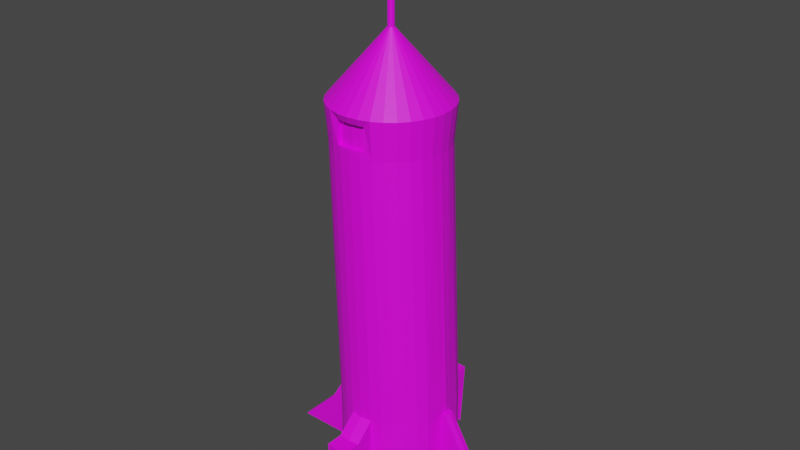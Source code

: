 # Source: ENEASRocket4.blend  (saved by Blender 2.81.16; exported with 4.5.12 LTS)
import bpy
from mathutils import Matrix  # noqa: F401  (used for matrix-valued properties, if any)

bpy.ops.wm.read_factory_settings(use_empty=True)
scene = bpy.context.scene
scene.name = 'Scene'

# ---- collections
col_collection = bpy.data.collections.new('Collection'); scene.collection.children.link(col_collection)

# ---- images (referenced by path relative to the original .blend; pixels are not part of the script)
import os
ASSET_DIR = os.environ.get("B2B_ASSET_DIR", "")  # directory of the original .blend (textures are referenced by path, not embedded)
HERE = os.path.dirname(os.path.abspath(__file__))  # packed textures are extracted next to this script under _unpacked/

def load_image(name, relpath, width, height, colorspace="sRGB"):
    """Load a texture the original file referenced (path relative to the .blend, or extracted next to this script)."""
    p = next((c for c in (os.path.join(HERE, relpath), os.path.join(ASSET_DIR, relpath)) if relpath and os.path.exists(c)), "")
    if p:
        img = bpy.data.images.load(p, check_existing=True)
        img.name = name
    else:  # same state as the original file: an image datablock whose file is absent (Cycles renders it pink)
        img = bpy.data.images.new(name, width, height)
        img.source = "FILE"
        img.filepath = "//" + (relpath or name)
    img.colorspace_settings.name = colorspace
    return img
img_lospec500_32x_png = load_image('lospec500-32x.png', 'lospec500-32x.png', 1024, 1024, 'sRGB')

# ---- materials (node trees are filled in below, after node groups)
mat_texturematerial = bpy.data.materials.new('TextureMaterial')
mat_texturematerial.use_transparent_shadow = False

# ---- material node trees
mat_texturematerial.use_nodes = True; mat_texturematerial.node_tree.nodes.clear()
_N = mat_texturematerial.node_tree.nodes; _L = mat_texturematerial.node_tree.links
n0 = _N.new('ShaderNodeBsdfPrincipled'); n0.name = 'Principled BSDF'; n0.location = (10, 300)
n0.distribution = 'GGX'
n0.subsurface_method = 'BURLEY'
n0.inputs[3].default_value = 1.45
n0.inputs[27].default_value = (0.0, 0.0, 0.0, 1.0)
n0.inputs[28].default_value = 1.0
n1 = _N.new('ShaderNodeTexImage'); n1.name = 'Image Texture'; n1.location = (-479, 153)
n1.image = img_lospec500_32x_png
n2 = _N.new('ShaderNodeOutputMaterial'); n2.name = 'Material Output'; n2.location = (572, 201)
_L.new(n0.outputs[0], n2.inputs[0])
_L.new(n1.outputs[0], n0.inputs[0])
n2.is_active_output = True

# ---- world
world_world = bpy.data.worlds.new('World'); scene.world = world_world
world_world.use_nodes = True; world_world.node_tree.nodes.clear()
_N = world_world.node_tree.nodes; _L = world_world.node_tree.links
n0 = _N.new('ShaderNodeOutputWorld'); n0.name = 'World Output'; n0.location = (300, 300)
n1 = _N.new('ShaderNodeBackground'); n1.name = 'Background'; n1.location = (10, 300)
n1.inputs[0].default_value = (0.05088, 0.05088, 0.05088, 1.0)
_L.new(n1.outputs[0], n0.inputs[0])
n0.is_active_output = True
world_world.color = (0.05088, 0.05088, 0.05088)
world_world.use_sun_shadow = False
world_world.sun_shadow_jitter_overblur = 0.0

# ---- meshes
me_cylinder_001 = bpy.data.meshes.new('Cylinder.001')
me_cylinder_001.from_pydata([(2.125e-07, 0.222, -1.953), (3.971e-07, -0.0581, 1.224), (0.04331, 0.2177, -1.953), (0.004231, -0.05852, 1.224), (0.08496, 0.2051, -1.953), (0.008299, -0.05975, 1.224), (0.1233, 0.1846, -1.953), (0.01205, -0.06176, 1.224), (0.157, 0.157, -1.953), (0.01534, -0.06445, 1.224), (0.1846, 0.1233, -1.953), (0.01803, -0.06774, 1.224), (0.2027, 0.08943, -1.953), (0.02004, -0.07149, 1.224), (0.2182, 0.01099, -1.953), (0.02127, -0.07556, 1.224), (-0.2182, 0.01099, -1.953), (-0.02127, -0.07556, 1.224), (-0.2027, 0.08943, -1.953), (-0.02004, -0.07149, 1.224), (-0.1846, 0.1233, -1.953), (-0.01803, -0.06774, 1.224), (-0.157, 0.157, -1.953), (-0.01533, -0.06445, 1.224), (-0.1233, 0.1846, -1.953), (-0.01205, -0.06176, 1.224), (-0.08496, 0.2051, -1.953), (-0.008299, -0.05975, 1.224), (-0.04331, 0.2177, -1.953), (-0.00423, -0.05852, 1.224), (2.505e-07, 0.3215, 0.7881), (0.07829, 0.3138, 0.7881), (0.1536, 0.291, 0.7881), (0.2229, 0.2539, 0.7881), (0.2838, 0.204, 0.7881), (0.3337, 0.1432, 0.7881), (0.3707, 0.07378, 0.7881), (0.3936, -0.001501, 0.7881), (-0.3936, -0.001501, 0.7881), (-0.3707, 0.07378, 0.7881), (-0.3337, 0.1432, 0.7881), (-0.2838, 0.204, 0.7881), (-0.2229, 0.2539, 0.7881), (-0.1536, 0.291, 0.7881), (-0.07829, 0.3138, 0.7881), (0.07417, 0.2931, 0.533), (0.07797, 0.392, -1.354), (0.07797, 0.392, -1.654), (0.1455, 0.2714, 0.533), (0.1529, 0.3692, -1.354), (0.1529, 0.3692, -1.654), (0.2112, 0.2363, 0.533), (0.222, 0.3323, -1.354), (0.222, 0.3323, -1.654), (0.2688, 0.189, 0.533), (0.2826, 0.2826, -1.354), (0.2826, 0.2826, -1.654), (0.3161, 0.1314, 0.533), (0.3323, 0.222, -1.354), (0.3323, 0.222, -1.654), (0.3512, 0.06569, 0.533), (0.3692, 0.1529, -1.354), (0.3692, 0.1529, -1.654), (0.3729, -0.005622, 0.533), (0.392, 0.038, -1.354), (0.392, 0.038, -1.654), (-0.3729, -0.005622, 0.533), (-0.392, 0.03801, -1.354), (-0.392, 0.03801, -1.654), (-0.3512, 0.06569, 0.533), (-0.3692, 0.1529, -1.354), (-0.3692, 0.1529, -1.654), (-0.3161, 0.1314, 0.533), (-0.3323, 0.222, -1.354), (-0.3323, 0.222, -1.654), (-0.2688, 0.189, 0.533), (-0.2826, 0.2826, -1.354), (-0.2826, 0.2826, -1.654), (-0.2112, 0.2363, 0.533), (-0.222, 0.3323, -1.354), (-0.222, 0.3323, -1.654), (-0.1455, 0.2714, 0.533), (-0.1529, 0.3692, -1.354), (-0.1529, 0.3692, -1.654), (-0.07417, 0.2931, 0.533), (-0.07797, 0.392, -1.354), (-0.07797, 0.392, -1.654), (2.189e-07, 0.3997, -1.654), (2.189e-07, 0.3997, -1.354), (2.59e-07, 0.3004, 0.533), (2.189e-07, -0.6487, -1.471), (2.458e-07, -0.6298, -1.946), (-0.06305, -0.6236, -1.946), (-0.07797, -0.6411, -1.471), (0.06305, -0.6236, -1.946), (0.07797, -0.6411, -1.471), (0.07797, 0.5195, -1.621), (0.07797, 0.5195, -1.471), (2.189e-07, 0.5272, -1.471), (-0.07797, 0.5195, -1.471), (2.189e-07, 0.5272, -1.621), (-0.07797, 0.5195, -1.621), (0.5918, 0.038, -1.654), (0.8804, 0.03073, -1.953), (0.4217, 0.038, -1.354), (-0.8804, 0.03073, -1.953), (-0.5918, 0.03801, -1.654), (-0.4217, 0.03801, -1.354), (2.125e-07, -0.222, -1.953), (3.971e-07, -0.1015, 1.224), (0.04331, -0.2177, -1.953), (0.004231, -0.1011, 1.224), (0.08496, -0.2051, -1.953), (0.008299, -0.09982, 1.224), (0.1233, -0.1846, -1.953), (0.01205, -0.09782, 1.224), (0.157, -0.157, -1.953), (0.01534, -0.09512, 1.224), (0.1846, -0.1233, -1.953), (0.01803, -0.09184, 1.224), (0.2027, -0.08943, -1.953), (0.02004, -0.08809, 1.224), (0.2182, -0.01099, -1.953), (0.02127, -0.08402, 1.224), (0.2205, 2.761e-08, -1.953), (0.02169, -0.07979, 1.224), (-0.2205, 2.761e-08, -1.953), (-0.02169, -0.07979, 1.224), (-0.2182, -0.01099, -1.953), (-0.02127, -0.08402, 1.224), (-0.2027, -0.08943, -1.953), (-0.02004, -0.08809, 1.224), (-0.1846, -0.1233, -1.953), (-0.01803, -0.09184, 1.224), (-0.157, -0.157, -1.953), (-0.01533, -0.09512, 1.224), (-0.1233, -0.1846, -1.953), (-0.01205, -0.09782, 1.224), (-0.08496, -0.2051, -1.953), (-0.008299, -0.09982, 1.224), (-0.04331, -0.2177, -1.953), (-0.00423, -0.1011, 1.224), (2.59e-07, -0.46, 0.7418), (0.07417, -0.4526, 0.7418), (0.1012, -0.4445, 0.7418), (0.2229, -0.4134, 0.7881), (0.2838, -0.3635, 0.7881), (0.3337, -0.3027, 0.7881), (0.3707, -0.2334, 0.7881), (0.3936, -0.1581, 0.7881), (0.4013, -0.07979, 0.7881), (-0.4013, -0.07979, 0.7881), (-0.3936, -0.1581, 0.7881), (-0.3707, -0.2334, 0.7881), (-0.3337, -0.3027, 0.7881), (-0.2838, -0.3635, 0.7881), (-0.2229, -0.4134, 0.7881), (-0.1012, -0.4445, 0.7418), (-0.07417, -0.4526, 0.7418), (0.07417, -0.4526, 0.533), (0.07797, -0.392, -1.354), (0.07797, -0.392, -1.654), (0.1012, -0.4445, 0.5793), (0.1529, -0.3692, -1.354), (0.1529, -0.3692, -1.654), (0.2112, -0.3959, 0.533), (0.222, -0.3323, -1.354), (0.222, -0.3323, -1.654), (0.2688, -0.3486, 0.533), (0.2826, -0.2826, -1.354), (0.2826, -0.2826, -1.654), (0.3161, -0.291, 0.533), (0.3323, -0.222, -1.354), (0.3323, -0.222, -1.654), (0.3512, -0.2253, 0.533), (0.3692, -0.1529, -1.354), (0.3692, -0.1529, -1.654), (0.3729, -0.154, 0.533), (0.392, -0.038, -1.354), (0.392, -0.038, -1.654), (0.3802, -0.07979, 0.533), (0.3997, 2.838e-08, -1.354), (-0.3802, -0.07979, 0.533), (-0.3997, 2.838e-08, -1.354), (-0.3729, -0.154, 0.533), (-0.392, -0.03801, -1.354), (-0.392, -0.03801, -1.654), (-0.3512, -0.2253, 0.533), (-0.3692, -0.1529, -1.354), (-0.3692, -0.1529, -1.654), (-0.3161, -0.291, 0.533), (-0.3323, -0.222, -1.354), (-0.3323, -0.222, -1.654), (-0.2688, -0.3486, 0.533), (-0.2826, -0.2826, -1.354), (-0.2826, -0.2826, -1.654), (-0.2112, -0.3959, 0.533), (-0.222, -0.3323, -1.354), (-0.222, -0.3323, -1.654), (-0.1012, -0.4445, 0.5793), (-0.1529, -0.3692, -1.354), (-0.1529, -0.3692, -1.654), (-0.07417, -0.4526, 0.533), (-0.07797, -0.392, -1.354), (-0.07797, -0.392, -1.654), (2.189e-07, -0.3997, -1.654), (2.189e-07, -0.3997, -1.354), (2.59e-07, -0.46, 0.533), (0.01803, -0.06774, 1.774), (0.01534, -0.06445, 1.774), (0.01205, -0.06176, 1.774), (0.008299, -0.05975, 1.774), (3.971e-07, -0.0581, 1.774), (0.004231, -0.05852, 1.774), (0.07797, -0.5195, -1.621), (0.07797, -0.5195, -1.471), (2.189e-07, -0.5272, -1.471), (-0.07797, -0.5195, -1.471), (2.189e-07, -0.5272, -1.621), (-0.07797, -0.5195, -1.621), (0.5918, -0.038, -1.654), (0.8804, -0.03073, -1.953), (0.8866, 2.761e-08, -1.953), (0.5995, 2.838e-08, -1.654), (0.4217, -0.038, -1.354), (0.4294, 2.838e-08, -1.354), (-0.5995, 2.838e-08, -1.654), (-0.8866, 2.761e-08, -1.953), (-0.8804, -0.03073, -1.953), (-0.5918, -0.03801, -1.654), (-0.4294, 2.838e-08, -1.354), (-0.4217, -0.03801, -1.354), (-0.07829, -0.4734, 0.7881), (2.505e-07, -0.4811, 0.7881), (-0.1536, -0.4505, 0.7881), (0.07829, -0.4734, 0.7881), (0.1536, -0.4505, 0.7881), (0.1455, -0.431, 0.533), (-0.1455, -0.431, 0.533), (2.59e-07, -0.46, 0.5793), (0.07417, -0.4526, 0.5793), (-0.07417, -0.4526, 0.5793), (2.347e-07, -0.4268, 0.5793), (2.347e-07, -0.4268, 0.7418), (0.07417, -0.4195, 0.7418), (0.07417, -0.4195, 0.5793), (-0.07417, -0.4195, 0.7418), (-0.07417, -0.4195, 0.5793), (-0.1012, -0.4113, 0.7418), (0.1012, -0.4113, 0.7418), (0.1012, -0.4113, 0.5793), (-0.1012, -0.4113, 0.5793), (2.458e-07, 0.3232, -1.953), (0.06305, 0.317, -1.953), (0.1237, 0.2986, -1.953), (0.1796, 0.2687, -1.953), (0.2285, 0.2285, -1.953), (0.2687, 0.1796, -1.953), (0.2986, 0.1237, -1.953), (0.317, 0.03073, -1.953), (0.3232, 2.761e-08, -1.953), (-0.3232, 2.761e-08, -1.953), (-0.317, 0.03073, -1.953), (-0.2986, 0.1237, -1.953), (-0.2687, 0.1796, -1.953), (-0.2285, 0.2285, -1.953), (-0.1796, 0.2687, -1.953), (-0.1237, 0.2986, -1.953), (-0.06305, 0.317, -1.953), (2.458e-07, -0.3232, -1.953), (0.06305, -0.317, -1.953), (0.1237, -0.2986, -1.953), (0.1796, -0.2687, -1.953), (0.2285, -0.2285, -1.953), (0.2687, -0.1796, -1.953), (0.2986, -0.1237, -1.953), (0.317, -0.03073, -1.953), (-0.317, -0.03073, -1.953), (-0.2986, -0.1237, -1.953), (-0.2687, -0.1796, -1.953), (-0.2285, -0.2285, -1.953), (-0.1796, -0.2687, -1.953), (-0.1237, -0.2986, -1.953), (-0.06305, -0.317, -1.953), (2.125e-07, 0.222, -1.659), (0.04331, 0.2177, -1.659), (0.08496, 0.2051, -1.659), (0.1233, 0.1846, -1.659), (0.157, 0.157, -1.659), (0.1846, 0.1233, -1.659), (0.2027, 0.08943, -1.659), (0.2182, 0.01099, -1.659), (0.2205, 2.761e-08, -1.659), (-0.2205, 2.761e-08, -1.659), (-0.2182, 0.01099, -1.659), (-0.2027, 0.08943, -1.659), (-0.1846, 0.1233, -1.659), (-0.157, 0.157, -1.659), (-0.1233, 0.1846, -1.659), (-0.08496, 0.2051, -1.659), (-0.04331, 0.2177, -1.659), (2.125e-07, -0.222, -1.659), (0.04331, -0.2177, -1.659), (0.08496, -0.2051, -1.659), (0.1233, -0.1846, -1.659), (0.157, -0.157, -1.659), (0.1846, -0.1233, -1.659), (0.2027, -0.08943, -1.659), (0.2182, -0.01099, -1.659), (-0.2182, -0.01099, -1.659), (-0.2027, -0.08943, -1.659), (-0.1846, -0.1233, -1.659), (-0.157, -0.157, -1.659), (-0.1233, -0.1846, -1.659), (-0.08496, -0.2051, -1.659), (-0.04331, -0.2177, -1.659), (0.07797, 0.6411, -1.471), (0.06305, 0.6236, -1.946), (-0.07797, 0.6411, -1.471), (-0.06305, 0.6236, -1.946), (2.458e-07, 0.6298, -1.946), (2.189e-07, 0.6487, -1.471), (0.07797, 0.6199, -1.621), (0.07797, 0.6199, -1.471), (2.189e-07, 0.6276, -1.471), (-0.07797, 0.6199, -1.471), (2.189e-07, 0.6276, -1.621), (-0.07797, 0.6199, -1.621), (0.07797, -0.6199, -1.621), (0.07797, -0.6199, -1.471), (2.189e-07, -0.6276, -1.471), (-0.07797, -0.6199, -1.471), (2.189e-07, -0.6276, -1.621), (-0.07797, -0.6199, -1.621), (0.02004, -0.07149, 1.774), (0.02127, -0.07556, 1.774), (0.02169, -0.07979, 1.774), (-0.02127, -0.07556, 1.774), (-0.02169, -0.07979, 1.774), (-0.02004, -0.07149, 1.774), (-0.01803, -0.06774, 1.774), (-0.01533, -0.06445, 1.774), (-0.01205, -0.06176, 1.774), (-0.008299, -0.05975, 1.774), (-0.00423, -0.05852, 1.774), (0.004231, -0.1011, 1.774), (3.971e-07, -0.1015, 1.774), (0.008299, -0.09982, 1.774), (0.01205, -0.09782, 1.774), (0.01534, -0.09512, 1.774), (0.01803, -0.09184, 1.774), (0.02004, -0.08809, 1.774), (0.02127, -0.08402, 1.774), (-0.02127, -0.08402, 1.774), (-0.02004, -0.08809, 1.774), (-0.01803, -0.09184, 1.774), (-0.01533, -0.09512, 1.774), (-0.01205, -0.09782, 1.774), (-0.008299, -0.09982, 1.774), (-0.00423, -0.1011, 1.774)], [], [(30, 1, 3, 31), (31, 3, 5, 32), (32, 5, 7, 33), (33, 7, 9, 34), (34, 9, 11, 35), (35, 11, 13, 36), (36, 13, 15, 37), (37, 15, 125, 150), (151, 127, 17, 38), (38, 17, 19, 39), (39, 19, 21, 40), (40, 21, 23, 41), (41, 23, 25, 42), (42, 25, 27, 43), (43, 27, 29, 44), (44, 29, 1, 30), (84, 44, 30, 89), (81, 43, 44, 84), (78, 42, 43, 81), (75, 41, 42, 78), (72, 40, 41, 75), (69, 39, 40, 72), (66, 38, 39, 69), (182, 151, 38, 66), (63, 37, 150, 180), (60, 36, 37, 63), (57, 35, 36, 60), (54, 34, 35, 57), (51, 33, 34, 54), (48, 32, 33, 51), (45, 31, 32, 48), (89, 30, 31, 45), (252, 87, 47, 253), (329, 95, 94, 328), (88, 89, 45, 46), (253, 47, 50, 254), (47, 46, 49, 50), (46, 45, 48, 49), (254, 50, 53, 255), (50, 49, 52, 53), (49, 48, 51, 52), (255, 53, 56, 256), (53, 52, 55, 56), (52, 51, 54, 55), (256, 56, 59, 257), (56, 55, 58, 59), (55, 54, 57, 58), (257, 59, 62, 258), (59, 58, 61, 62), (58, 57, 60, 61), (258, 62, 65, 259), (62, 61, 64, 65), (61, 60, 63, 64), (64, 181, 225, 104), (65, 64, 104, 102), (64, 63, 180, 181), (68, 262, 105, 106), (183, 67, 107, 230), (183, 182, 66, 67), (262, 68, 71, 263), (68, 67, 70, 71), (67, 66, 69, 70), (263, 71, 74, 264), (71, 70, 73, 74), (70, 69, 72, 73), (264, 74, 77, 265), (74, 73, 76, 77), (73, 72, 75, 76), (265, 77, 80, 266), (77, 76, 79, 80), (76, 75, 78, 79), (266, 80, 83, 267), (80, 79, 82, 83), (79, 78, 81, 82), (267, 83, 86, 268), (83, 82, 85, 86), (82, 81, 84, 85), (268, 86, 87, 252), (331, 93, 90, 330), (85, 84, 89, 88), (100, 101, 327, 326), (96, 100, 326, 322), (99, 98, 324, 325), (98, 97, 323, 324), (101, 99, 325, 327), (97, 96, 322, 323), (88, 46, 97, 98), (87, 86, 101, 100), (86, 85, 99, 101), (47, 87, 100, 96), (46, 47, 96, 97), (85, 88, 98, 99), (103, 102, 223, 222), (102, 104, 225, 223), (259, 65, 102, 103), (260, 259, 103, 222), (227, 226, 106, 105), (226, 230, 107, 106), (262, 261, 227, 105), (67, 68, 106, 107), (233, 235, 111, 109), (235, 236, 113, 111), (236, 145, 115, 113), (145, 146, 117, 115), (146, 147, 119, 117), (147, 148, 121, 119), (148, 149, 123, 121), (149, 150, 125, 123), (151, 152, 129, 127), (152, 153, 131, 129), (153, 154, 133, 131), (154, 155, 135, 133), (155, 156, 137, 135), (156, 234, 139, 137), (234, 232, 141, 139), (232, 233, 109, 141), (143, 142, 243, 244), (239, 240, 245, 242), (196, 238, 234, 156), (193, 196, 156, 155), (190, 193, 155, 154), (187, 190, 154, 153), (184, 187, 153, 152), (182, 184, 152, 151), (177, 180, 150, 149), (174, 177, 149, 148), (171, 174, 148, 147), (168, 171, 147, 146), (165, 168, 146, 145), (237, 165, 145, 236), (241, 239, 242, 247), (144, 143, 244, 249), (269, 270, 161, 205), (29, 27, 343, 344), (206, 160, 159, 207), (270, 271, 164, 161), (161, 164, 163, 160), (160, 163, 237, 159), (271, 272, 167, 164), (164, 167, 166, 163), (163, 166, 165, 237), (272, 273, 170, 167), (167, 170, 169, 166), (166, 169, 168, 165), (273, 274, 173, 170), (170, 173, 172, 169), (169, 172, 171, 168), (274, 275, 176, 173), (173, 176, 175, 172), (172, 175, 174, 171), (275, 276, 179, 176), (176, 179, 178, 175), (175, 178, 177, 174), (178, 224, 225, 181), (179, 220, 224, 178), (178, 181, 180, 177), (186, 229, 228, 277), (183, 230, 231, 185), (183, 185, 184, 182), (277, 278, 189, 186), (186, 189, 188, 185), (185, 188, 187, 184), (278, 279, 192, 189), (189, 192, 191, 188), (188, 191, 190, 187), (279, 280, 195, 192), (192, 195, 194, 191), (191, 194, 193, 190), (280, 281, 198, 195), (195, 198, 197, 194), (194, 197, 196, 193), (281, 282, 201, 198), (198, 201, 200, 197), (197, 200, 238, 196), (282, 283, 204, 201), (201, 204, 203, 200), (200, 203, 202, 238), (283, 269, 205, 204), (212, 344, 343, 342, 341, 340, 339, 337, 338, 353, 354, 355, 356, 357, 358, 359, 346, 345, 347, 348, 349, 350, 351, 352, 336, 335, 334, 208, 209, 210, 211, 213), (203, 206, 207, 202), (219, 218, 332, 333), (218, 214, 328, 332), (216, 217, 331, 330), (215, 216, 330, 329), (217, 219, 333, 331), (214, 215, 329, 328), (206, 216, 215, 160), (205, 218, 219, 204), (204, 219, 217, 203), (161, 214, 218, 205), (160, 215, 214, 161), (203, 217, 216, 206), (221, 222, 223, 220), (220, 223, 225, 224), (276, 221, 220, 179), (260, 222, 221, 276), (227, 228, 229, 226), (226, 229, 231, 230), (277, 228, 227, 261), (185, 231, 229, 186), (123, 125, 336, 352), (158, 142, 233, 232), (157, 158, 232, 234), (143, 144, 236, 235), (142, 143, 235, 233), (144, 162, 237, 236), (199, 157, 234, 238), (240, 239, 207, 159), (162, 240, 159, 237), (241, 199, 238, 202), (239, 241, 202, 207), (247, 242, 243, 246), (251, 247, 246, 248), (245, 250, 249, 244), (242, 245, 244, 243), (142, 158, 246, 243), (240, 162, 250, 245), (162, 144, 249, 250), (158, 157, 248, 246), (199, 241, 247, 251), (157, 199, 251, 248), (6, 8, 288, 287), (2, 0, 252, 253), (4, 2, 253, 254), (6, 4, 254, 255), (8, 6, 255, 256), (10, 8, 256, 257), (12, 10, 257, 258), (14, 12, 258, 259), (124, 14, 259, 260), (16, 126, 261, 262), (18, 16, 262, 263), (20, 18, 263, 264), (22, 20, 264, 265), (24, 22, 265, 266), (26, 24, 266, 267), (28, 26, 267, 268), (0, 28, 268, 252), (108, 110, 270, 269), (110, 112, 271, 270), (112, 114, 272, 271), (114, 116, 273, 272), (116, 118, 274, 273), (118, 120, 275, 274), (120, 122, 276, 275), (122, 124, 260, 276), (126, 128, 277, 261), (128, 130, 278, 277), (130, 132, 279, 278), (132, 134, 280, 279), (134, 136, 281, 280), (136, 138, 282, 281), (138, 140, 283, 282), (140, 108, 269, 283), (285, 286, 287, 288, 289, 290, 291, 292, 308, 307, 306, 305, 304, 303, 302, 301, 315, 314, 313, 312, 311, 310, 309, 293, 294, 295, 296, 297, 298, 299, 300, 284), (140, 138, 314, 315), (112, 110, 302, 303), (8, 10, 289, 288), (108, 140, 315, 301), (114, 112, 303, 304), (10, 12, 290, 289), (116, 114, 304, 305), (12, 14, 291, 290), (118, 116, 305, 306), (14, 124, 292, 291), (120, 118, 306, 307), (126, 16, 294, 293), (122, 120, 307, 308), (16, 18, 295, 294), (124, 122, 308, 292), (18, 20, 296, 295), (128, 126, 293, 309), (20, 22, 297, 296), (130, 128, 309, 310), (22, 24, 298, 297), (132, 130, 310, 311), (24, 26, 299, 298), (0, 2, 285, 284), (134, 132, 311, 312), (26, 28, 300, 299), (2, 4, 286, 285), (136, 134, 312, 313), (28, 0, 284, 300), (4, 6, 287, 286), (138, 136, 313, 314), (110, 108, 301, 302), (325, 324, 321, 318), (323, 322, 317, 316), (320, 321, 316, 317), (319, 318, 321, 320), (322, 326, 320, 317), (327, 325, 318, 319), (326, 327, 319, 320), (324, 323, 316, 321), (91, 94, 95, 90), (92, 91, 90, 93), (328, 94, 91, 332), (333, 92, 93, 331), (332, 91, 92, 333), (330, 90, 95, 329), (5, 3, 213, 211), (21, 19, 339, 340), (115, 117, 349, 348), (135, 137, 357, 356), (15, 13, 334, 335), (1, 29, 344, 212), (127, 129, 353, 338), (7, 5, 211, 210), (117, 119, 350, 349), (23, 21, 340, 341), (137, 139, 358, 357), (109, 111, 345, 346), (125, 15, 335, 336), (129, 131, 354, 353), (9, 7, 210, 209), (119, 121, 351, 350), (25, 23, 341, 342), (139, 141, 359, 358), (111, 113, 347, 345), (17, 127, 338, 337), (131, 133, 355, 354), (11, 9, 209, 208), (3, 1, 212, 213), (121, 123, 352, 351), (27, 25, 342, 343), (141, 109, 346, 359), (113, 115, 348, 347), (19, 17, 337, 339), (133, 135, 356, 355), (13, 11, 208, 334)])
_uv = me_cylinder_001.uv_layers.new(name='UVMap')
_uv.uv.foreach_set('vector', [0.3019, 0.4412, 0.3019, 0.4413, 0.3019, 0.4413, 0.3019, 0.4412, 0.3019, 0.4412, 0.3019, 0.4413, 0.3019, 0.4413, 0.3019, 0.4412, 0.3019, 0.4412, 0.3019, 0.4413, 0.3018, 0.4413, 0.3018, 0.4412, 0.3018, 0.4412, 0.3018, 0.4413, 0.3018, 0.4413, 0.3018, 0.4412, 0.3018, 0.4412, 0.3018, 0.4413, 0.3018, 0.4413, 0.3018, 0.4412, 0.3018, 0.4412, 0.3018, 0.4413, 0.3017, 0.4413, 0.3017, 0.4412, 0.3017, 0.4412, 0.3017, 0.4413, 0.3017, 0.4413, 0.3017, 0.4412, 0.3017, 0.4412, 0.3017, 0.4413, 0.3017, 0.4413, 0.3017, 0.4412, 0.3012, 0.4412, 0.3012, 0.4413, 0.3012, 0.4413, 0.3012, 0.4412, 0.3012, 0.4412, 0.3012, 0.4413, 0.3011, 0.4413, 0.3011, 0.4412, 0.3011, 0.4412, 0.3011, 0.4413, 0.3011, 0.4413, 0.3011, 0.4412, 0.3011, 0.4412, 0.3011, 0.4413, 0.3011, 0.4413, 0.3011, 0.4412, 0.3011, 0.4412, 0.3011, 0.4413, 0.301, 0.4413, 0.301, 0.4412, 0.301, 0.4412, 0.301, 0.4413, 0.301, 0.4413, 0.301, 0.4412, 0.301, 0.4412, 0.301, 0.4413, 0.301, 0.4413, 0.301, 0.4412, 0.301, 0.4412, 0.301, 0.4413, 0.3009, 0.4413, 0.3009, 0.4412, 0.5986, 0.4647, 0.5986, 0.4648, 0.5986, 0.4648, 0.5986, 0.4647, 0.5986, 0.4647, 0.5986, 0.4648, 0.5986, 0.4648, 0.5986, 0.4647, 0.5987, 0.4647, 0.5987, 0.4648, 0.5986, 0.4648, 0.5986, 0.4647, 0.5987, 0.4647, 0.5987, 0.4648, 0.5987, 0.4648, 0.5987, 0.4647, 0.5987, 0.4647, 0.5987, 0.4648, 0.5987, 0.4648, 0.5987, 0.4647, 0.5988, 0.4647, 0.5988, 0.4648, 0.5987, 0.4648, 0.5987, 0.4647, 0.5988, 0.4647, 0.5988, 0.4648, 0.5988, 0.4648, 0.5988, 0.4647, 0.5988, 0.4647, 0.5988, 0.4648, 0.5988, 0.4648, 0.5988, 0.4647, 0.5994, 0.4647, 0.5994, 0.4648, 0.5993, 0.4648, 0.5993, 0.4647, 0.5994, 0.4647, 0.5994, 0.4648, 0.5994, 0.4648, 0.5994, 0.4647, 0.5994, 0.4647, 0.5994, 0.4648, 0.5994, 0.4648, 0.5994, 0.4647, 0.5994, 0.4647, 0.5994, 0.4648, 0.5994, 0.4648, 0.5994, 0.4647, 0.5995, 0.4647, 0.5995, 0.4648, 0.5994, 0.4648, 0.5994, 0.4647, 0.5995, 0.4647, 0.5995, 0.4648, 0.5995, 0.4648, 0.5995, 0.4647, 0.5995, 0.4647, 0.5995, 0.4648, 0.5995, 0.4648, 0.5995, 0.4647, 0.5996, 0.4647, 0.5996, 0.4648, 0.5995, 0.4648, 0.5995, 0.4647, 0.55, 0.2944, 0.55, 0.2945, 0.5499, 0.2945, 0.5499, 0.2944, 0.3515, 0.3205, 0.3515, 0.3205, 0.3515, 0.3204, 0.3515, 0.3204, 0.5996, 0.4646, 0.5996, 0.4647, 0.5995, 0.4647, 0.5995, 0.4646, 0.5499, 0.2944, 0.5499, 0.2945, 0.5499, 0.2945, 0.5499, 0.2944, 0.5499, 0.2945, 0.5499, 0.2946, 0.5499, 0.2946, 0.5499, 0.2945, 0.5995, 0.4646, 0.5995, 0.4647, 0.5995, 0.4647, 0.5995, 0.4646, 0.5499, 0.2944, 0.5499, 0.2945, 0.5499, 0.2945, 0.5499, 0.2944, 0.5499, 0.2945, 0.5499, 0.2946, 0.5499, 0.2946, 0.5499, 0.2945, 0.5995, 0.4646, 0.5995, 0.4647, 0.5995, 0.4647, 0.5995, 0.4646, 0.5499, 0.2944, 0.5499, 0.2945, 0.5498, 0.2945, 0.5498, 0.2944, 0.5499, 0.2945, 0.5499, 0.2946, 0.5498, 0.2946, 0.5498, 0.2945, 0.5995, 0.4646, 0.5995, 0.4647, 0.5994, 0.4647, 0.5994, 0.4646, 0.5498, 0.2944, 0.5498, 0.2945, 0.5498, 0.2945, 0.5498, 0.2944, 0.5498, 0.2945, 0.5498, 0.2946, 0.5498, 0.2946, 0.5498, 0.2945, 0.5994, 0.4646, 0.5994, 0.4647, 0.5994, 0.4647, 0.5994, 0.4646, 0.5498, 0.2944, 0.5498, 0.2945, 0.5498, 0.2945, 0.5498, 0.2944, 0.5498, 0.2945, 0.5498, 0.2946, 0.5498, 0.2946, 0.5498, 0.2945, 0.5994, 0.4646, 0.5994, 0.4647, 0.5994, 0.4647, 0.5994, 0.4646, 0.5498, 0.2944, 0.5498, 0.2945, 0.5497, 0.2945, 0.5497, 0.2944, 0.5498, 0.2945, 0.5498, 0.2946, 0.5497, 0.2946, 0.5497, 0.2945, 0.5994, 0.4646, 0.5994, 0.4647, 0.5994, 0.4647, 0.5994, 0.4646, 0.5497, 0.2946, 0.5497, 0.2946, 0.5497, 0.2946, 0.5497, 0.2946, 0.5497, 0.2945, 0.5497, 0.2946, 0.5497, 0.2946, 0.5497, 0.2945, 0.5994, 0.4646, 0.5994, 0.4647, 0.5993, 0.4647, 0.5993, 0.4646, 0.5492, 0.2945, 0.5492, 0.2944, 0.5492, 0.2944, 0.5492, 0.2945, 0.5492, 0.2946, 0.5492, 0.2946, 0.5492, 0.2946, 0.5492, 0.2946, 0.5988, 0.4646, 0.5988, 0.4647, 0.5988, 0.4647, 0.5988, 0.4646, 0.5492, 0.2944, 0.5492, 0.2945, 0.5492, 0.2945, 0.5492, 0.2944, 0.5492, 0.2945, 0.5492, 0.2946, 0.5492, 0.2946, 0.5492, 0.2945, 0.5988, 0.4646, 0.5988, 0.4647, 0.5988, 0.4647, 0.5988, 0.4646, 0.5492, 0.2944, 0.5492, 0.2945, 0.5491, 0.2945, 0.5491, 0.2944, 0.5492, 0.2945, 0.5492, 0.2946, 0.5491, 0.2946, 0.5491, 0.2945, 0.5988, 0.4646, 0.5988, 0.4647, 0.5987, 0.4647, 0.5987, 0.4646, 0.5491, 0.2944, 0.5491, 0.2945, 0.5491, 0.2945, 0.5491, 0.2944, 0.5491, 0.2945, 0.5491, 0.2946, 0.5491, 0.2946, 0.5491, 0.2945, 0.5987, 0.4646, 0.5987, 0.4647, 0.5987, 0.4647, 0.5987, 0.4646, 0.5491, 0.2944, 0.5491, 0.2945, 0.5491, 0.2945, 0.5491, 0.2944, 0.5491, 0.2945, 0.5491, 0.2946, 0.5491, 0.2946, 0.5491, 0.2945, 0.5987, 0.4646, 0.5987, 0.4647, 0.5987, 0.4647, 0.5987, 0.4646, 0.5491, 0.2944, 0.5491, 0.2945, 0.549, 0.2945, 0.549, 0.2944, 0.5491, 0.2945, 0.5491, 0.2946, 0.549, 0.2946, 0.549, 0.2945, 0.5987, 0.4646, 0.5987, 0.4647, 0.5986, 0.4647, 0.5986, 0.4646, 0.549, 0.2944, 0.549, 0.2945, 0.549, 0.2945, 0.549, 0.2944, 0.549, 0.2945, 0.549, 0.2946, 0.549, 0.2946, 0.549, 0.2945, 0.5986, 0.4646, 0.5986, 0.4647, 0.5986, 0.4647, 0.5986, 0.4646, 0.549, 0.2944, 0.549, 0.2945, 0.549, 0.2945, 0.549, 0.2944, 0.3506, 0.3205, 0.3506, 0.3205, 0.3505, 0.3205, 0.3505, 0.3205, 0.5986, 0.4646, 0.5986, 0.4647, 0.5986, 0.4647, 0.5986, 0.4646, 0.3505, 0.3204, 0.3506, 0.3204, 0.3506, 0.3204, 0.3505, 0.3204, 0.3515, 0.3204, 0.3515, 0.3204, 0.3515, 0.3204, 0.3515, 0.3204, 0.3506, 0.3205, 0.3505, 0.3205, 0.3505, 0.3205, 0.3506, 0.3205, 0.3515, 0.3205, 0.3515, 0.3205, 0.3515, 0.3205, 0.3515, 0.3205, 0.3506, 0.3204, 0.3506, 0.3205, 0.3506, 0.3205, 0.3506, 0.3204, 0.3515, 0.3205, 0.3515, 0.3204, 0.3515, 0.3204, 0.3515, 0.3205, 0.3515, 0.3205, 0.3515, 0.3205, 0.3515, 0.3205, 0.3515, 0.3205, 0.3505, 0.3204, 0.3506, 0.3204, 0.3506, 0.3204, 0.3505, 0.3204, 0.3506, 0.3204, 0.3506, 0.3205, 0.3506, 0.3205, 0.3506, 0.3204, 0.3515, 0.3204, 0.3515, 0.3204, 0.3515, 0.3204, 0.3515, 0.3204, 0.3515, 0.3205, 0.3515, 0.3204, 0.3515, 0.3204, 0.3515, 0.3205, 0.3506, 0.3205, 0.3505, 0.3205, 0.3505, 0.3205, 0.3506, 0.3205, 0.5497, 0.2944, 0.5497, 0.2945, 0.5497, 0.2945, 0.5497, 0.2944, 0.5497, 0.2945, 0.5497, 0.2946, 0.5497, 0.2946, 0.5497, 0.2945, 0.5497, 0.2944, 0.5497, 0.2945, 0.5497, 0.2945, 0.5497, 0.2944, 0.549, 0.2939, 0.549, 0.2939, 0.549, 0.2939, 0.549, 0.2939, 0.5492, 0.2944, 0.5492, 0.2945, 0.5492, 0.2945, 0.5492, 0.2944, 0.5492, 0.2945, 0.5492, 0.2946, 0.5492, 0.2946, 0.5492, 0.2945, 0.549, 0.2939, 0.549, 0.2939, 0.549, 0.2939, 0.549, 0.2939, 0.5492, 0.2946, 0.5492, 0.2945, 0.5492, 0.2945, 0.5492, 0.2946, 0.3019, 0.4412, 0.3019, 0.4412, 0.3019, 0.4413, 0.3019, 0.4413, 0.3019, 0.4412, 0.3019, 0.4412, 0.3019, 0.4413, 0.3019, 0.4413, 0.3019, 0.4412, 0.3018, 0.4412, 0.3018, 0.4413, 0.3019, 0.4413, 0.3018, 0.4412, 0.3018, 0.4412, 0.3018, 0.4413, 0.3018, 0.4413, 0.3018, 0.4412, 0.3018, 0.4412, 0.3018, 0.4413, 0.3018, 0.4413, 0.3018, 0.4412, 0.3017, 0.4412, 0.3017, 0.4413, 0.3018, 0.4413, 0.3017, 0.4412, 0.3017, 0.4412, 0.3017, 0.4413, 0.3017, 0.4413, 0.3017, 0.4412, 0.3017, 0.4412, 0.3017, 0.4413, 0.3017, 0.4413, 0.3012, 0.4412, 0.3012, 0.4412, 0.3012, 0.4413, 0.3012, 0.4413, 0.3012, 0.4412, 0.3011, 0.4412, 0.3011, 0.4413, 0.3012, 0.4413, 0.3011, 0.4412, 0.3011, 0.4412, 0.3011, 0.4413, 0.3011, 0.4413, 0.3011, 0.4412, 0.3011, 0.4412, 0.3011, 0.4413, 0.3011, 0.4413, 0.3011, 0.4412, 0.301, 0.4412, 0.301, 0.4413, 0.3011, 0.4413, 0.301, 0.4412, 0.301, 0.4412, 0.301, 0.4413, 0.301, 0.4413, 0.301, 0.4412, 0.301, 0.4412, 0.301, 0.4413, 0.301, 0.4413, 0.301, 0.4412, 0.3009, 0.4412, 0.3009, 0.4413, 0.301, 0.4413, 0.5995, 0.4648, 0.5996, 0.4648, 0.5996, 0.4648, 0.5995, 0.4648, 0.5996, 0.4647, 0.5995, 0.4647, 0.5995, 0.4647, 0.5996, 0.4647, 0.5987, 0.4647, 0.5986, 0.4647, 0.5986, 0.4648, 0.5987, 0.4648, 0.5987, 0.4647, 0.5987, 0.4647, 0.5987, 0.4648, 0.5987, 0.4648, 0.5987, 0.4647, 0.5987, 0.4647, 0.5987, 0.4648, 0.5987, 0.4648, 0.5988, 0.4647, 0.5987, 0.4647, 0.5987, 0.4648, 0.5988, 0.4648, 0.5988, 0.4647, 0.5988, 0.4647, 0.5988, 0.4648, 0.5988, 0.4648, 0.5988, 0.4647, 0.5988, 0.4647, 0.5988, 0.4648, 0.5988, 0.4648, 0.5994, 0.4647, 0.5993, 0.4647, 0.5993, 0.4648, 0.5994, 0.4648, 0.5994, 0.4647, 0.5994, 0.4647, 0.5994, 0.4648, 0.5994, 0.4648, 0.5994, 0.4647, 0.5994, 0.4647, 0.5994, 0.4648, 0.5994, 0.4648, 0.5994, 0.4647, 0.5994, 0.4647, 0.5994, 0.4648, 0.5994, 0.4648, 0.5995, 0.4647, 0.5994, 0.4647, 0.5994, 0.4648, 0.5995, 0.4648, 0.5995, 0.4647, 0.5995, 0.4647, 0.5995, 0.4648, 0.5995, 0.4648, 0.5986, 0.4647, 0.5986, 0.4647, 0.5986, 0.4647, 0.5986, 0.4647, 0.5995, 0.4648, 0.5995, 0.4648, 0.5995, 0.4648, 0.5995, 0.4648, 0.55, 0.2944, 0.5499, 0.2944, 0.5499, 0.2945, 0.55, 0.2945, 0.301, 0.4413, 0.301, 0.4413, 0.301, 0.4413, 0.301, 0.4413, 0.5996, 0.4646, 0.5995, 0.4646, 0.5995, 0.4647, 0.5996, 0.4647, 0.5499, 0.2944, 0.5499, 0.2944, 0.5499, 0.2945, 0.5499, 0.2945, 0.5499, 0.2945, 0.5499, 0.2945, 0.5499, 0.2946, 0.5499, 0.2946, 0.5995, 0.4646, 0.5995, 0.4646, 0.5995, 0.4647, 0.5995, 0.4647, 0.5499, 0.2944, 0.5499, 0.2944, 0.5499, 0.2945, 0.5499, 0.2945, 0.5499, 0.2945, 0.5499, 0.2945, 0.5499, 0.2946, 0.5499, 0.2946, 0.5995, 0.4646, 0.5995, 0.4646, 0.5995, 0.4647, 0.5995, 0.4647, 0.5499, 0.2944, 0.5498, 0.2944, 0.5498, 0.2945, 0.5499, 0.2945, 0.5499, 0.2945, 0.5498, 0.2945, 0.5498, 0.2946, 0.5499, 0.2946, 0.5995, 0.4646, 0.5994, 0.4646, 0.5994, 0.4647, 0.5995, 0.4647, 0.5498, 0.2944, 0.5498, 0.2944, 0.5498, 0.2945, 0.5498, 0.2945, 0.5498, 0.2945, 0.5498, 0.2945, 0.5498, 0.2946, 0.5498, 0.2946, 0.5994, 0.4646, 0.5994, 0.4646, 0.5994, 0.4647, 0.5994, 0.4647, 0.5498, 0.2944, 0.5498, 0.2944, 0.5498, 0.2945, 0.5498, 0.2945, 0.5498, 0.2945, 0.5498, 0.2945, 0.5498, 0.2946, 0.5498, 0.2946, 0.5994, 0.4646, 0.5994, 0.4646, 0.5994, 0.4647, 0.5994, 0.4647, 0.5498, 0.2944, 0.5497, 0.2944, 0.5497, 0.2945, 0.5498, 0.2945, 0.5498, 0.2945, 0.5497, 0.2945, 0.5497, 0.2946, 0.5498, 0.2946, 0.5994, 0.4646, 0.5994, 0.4646, 0.5994, 0.4647, 0.5994, 0.4647, 0.5497, 0.2946, 0.5497, 0.2946, 0.5497, 0.2946, 0.5497, 0.2946, 0.5497, 0.2945, 0.5497, 0.2945, 0.5497, 0.2946, 0.5497, 0.2946, 0.5994, 0.4646, 0.5993, 0.4646, 0.5993, 0.4647, 0.5994, 0.4647, 0.5492, 0.2945, 0.5492, 0.2945, 0.5492, 0.2944, 0.5492, 0.2944, 0.5492, 0.2946, 0.5492, 0.2946, 0.5492, 0.2946, 0.5492, 0.2946, 0.5988, 0.4646, 0.5988, 0.4646, 0.5988, 0.4647, 0.5988, 0.4647, 0.5492, 0.2944, 0.5492, 0.2944, 0.5492, 0.2945, 0.5492, 0.2945, 0.5492, 0.2945, 0.5492, 0.2945, 0.5492, 0.2946, 0.5492, 0.2946, 0.5988, 0.4646, 0.5988, 0.4646, 0.5988, 0.4647, 0.5988, 0.4647, 0.5492, 0.2944, 0.5491, 0.2944, 0.5491, 0.2945, 0.5492, 0.2945, 0.5492, 0.2945, 0.5491, 0.2945, 0.5491, 0.2946, 0.5492, 0.2946, 0.5988, 0.4646, 0.5987, 0.4646, 0.5987, 0.4647, 0.5988, 0.4647, 0.5491, 0.2944, 0.5491, 0.2944, 0.5491, 0.2945, 0.5491, 0.2945, 0.5491, 0.2945, 0.5491, 0.2945, 0.5491, 0.2946, 0.5491, 0.2946, 0.5987, 0.4646, 0.5987, 0.4646, 0.5987, 0.4647, 0.5987, 0.4647, 0.5491, 0.2944, 0.5491, 0.2944, 0.5491, 0.2945, 0.5491, 0.2945, 0.5491, 0.2945, 0.5491, 0.2945, 0.5491, 0.2946, 0.5491, 0.2946, 0.5987, 0.4646, 0.5987, 0.4646, 0.5987, 0.4647, 0.5987, 0.4647, 0.5491, 0.2944, 0.549, 0.2944, 0.549, 0.2945, 0.5491, 0.2945, 0.5491, 0.2945, 0.549, 0.2945, 0.549, 0.2946, 0.5491, 0.2946, 0.5987, 0.4646, 0.5986, 0.4646, 0.5986, 0.4647, 0.5987, 0.4647, 0.549, 0.2944, 0.549, 0.2944, 0.549, 0.2945, 0.549, 0.2945, 0.549, 0.2945, 0.549, 0.2945, 0.549, 0.2946, 0.549, 0.2946, 0.5986, 0.4646, 0.5986, 0.4646, 0.5986, 0.4647, 0.5986, 0.4647, 0.549, 0.2944, 0.549, 0.2944, 0.549, 0.2945, 0.549, 0.2945, 0.3009, 0.4413, 0.301, 0.4413, 0.301, 0.4413, 0.301, 0.4413, 0.3011, 0.4413, 0.3011, 0.4413, 0.3011, 0.4413, 0.3012, 0.4413, 0.3012, 0.4413, 0.3012, 0.4413, 0.3011, 0.4413, 0.3011, 0.4413, 0.3011, 0.4413, 0.301, 0.4413, 0.301, 0.4413, 0.301, 0.4413, 0.3009, 0.4413, 0.3019, 0.4413, 0.3019, 0.4413, 0.3018, 0.4413, 0.3018, 0.4413, 0.3018, 0.4413, 0.3017, 0.4413, 0.3017, 0.4413, 0.3017, 0.4413, 0.3017, 0.4413, 0.3017, 0.4413, 0.3018, 0.4413, 0.3018, 0.4413, 0.3018, 0.4413, 0.3019, 0.4413, 0.3019, 0.4413, 0.5986, 0.4646, 0.5986, 0.4646, 0.5986, 0.4647, 0.5986, 0.4647, 0.3506, 0.3204, 0.3505, 0.3204, 0.3505, 0.3204, 0.3506, 0.3204, 0.3515, 0.3204, 0.3515, 0.3204, 0.3515, 0.3204, 0.3515, 0.3204, 0.3505, 0.3205, 0.3506, 0.3205, 0.3506, 0.3205, 0.3505, 0.3205, 0.3515, 0.3205, 0.3515, 0.3205, 0.3515, 0.3205, 0.3515, 0.3205, 0.3506, 0.3205, 0.3506, 0.3204, 0.3506, 0.3204, 0.3506, 0.3205, 0.3515, 0.3204, 0.3515, 0.3205, 0.3515, 0.3205, 0.3515, 0.3204, 0.3515, 0.3205, 0.3515, 0.3205, 0.3515, 0.3205, 0.3515, 0.3205, 0.3505, 0.3204, 0.3505, 0.3204, 0.3506, 0.3204, 0.3506, 0.3204, 0.3506, 0.3204, 0.3506, 0.3204, 0.3506, 0.3205, 0.3506, 0.3205, 0.3515, 0.3204, 0.3515, 0.3204, 0.3515, 0.3204, 0.3515, 0.3204, 0.3515, 0.3205, 0.3515, 0.3205, 0.3515, 0.3204, 0.3515, 0.3204, 0.3506, 0.3205, 0.3506, 0.3205, 0.3505, 0.3205, 0.3505, 0.3205, 0.5497, 0.2944, 0.5497, 0.2944, 0.5497, 0.2945, 0.5497, 0.2945, 0.5497, 0.2945, 0.5497, 0.2945, 0.5497, 0.2946, 0.5497, 0.2946, 0.5497, 0.2944, 0.5497, 0.2944, 0.5497, 0.2945, 0.5497, 0.2945, 0.549, 0.2939, 0.549, 0.2939, 0.549, 0.2939, 0.549, 0.2939, 0.5492, 0.2944, 0.5492, 0.2944, 0.5492, 0.2945, 0.5492, 0.2945, 0.5492, 0.2945, 0.5492, 0.2945, 0.5492, 0.2946, 0.5492, 0.2946, 0.549, 0.2939, 0.549, 0.2939, 0.549, 0.2939, 0.549, 0.2939, 0.5492, 0.2946, 0.5492, 0.2946, 0.5492, 0.2945, 0.5492, 0.2945, 0.3017, 0.4413, 0.3017, 0.4413, 0.3017, 0.4413, 0.3017, 0.4413, 0.5986, 0.4648, 0.5986, 0.4648, 0.5986, 0.4648, 0.5986, 0.4648, 0.5986, 0.4648, 0.5986, 0.4648, 0.5986, 0.4648, 0.5986, 0.4648, 0.5995, 0.4648, 0.5995, 0.4648, 0.5995, 0.4648, 0.5995, 0.4648, 0.5996, 0.4648, 0.5995, 0.4648, 0.5995, 0.4648, 0.5996, 0.4648, 0.5995, 0.4648, 0.5995, 0.4647, 0.5995, 0.4647, 0.5995, 0.4648, 0.5986, 0.4647, 0.5986, 0.4648, 0.5986, 0.4648, 0.5986, 0.4647, 0.5995, 0.4647, 0.5996, 0.4647, 0.5996, 0.4647, 0.5995, 0.4647, 0.5995, 0.4647, 0.5995, 0.4647, 0.5995, 0.4647, 0.5995, 0.4647, 0.5986, 0.4647, 0.5986, 0.4647, 0.5986, 0.4647, 0.5986, 0.4647, 0.5986, 0.4647, 0.5986, 0.4647, 0.5986, 0.4647, 0.5986, 0.4647, 0.3506, 0.3254, 0.3505, 0.3254, 0.3505, 0.3254, 0.3506, 0.3254, 0.3506, 0.3254, 0.3506, 0.3254, 0.3506, 0.3254, 0.3506, 0.3254, 0.3515, 0.3254, 0.3515, 0.3254, 0.3515, 0.3254, 0.3515, 0.3254, 0.3515, 0.3254, 0.3515, 0.3254, 0.3515, 0.3254, 0.3515, 0.3254, 0.5986, 0.4648, 0.5986, 0.4648, 0.5986, 0.4648, 0.5986, 0.4648, 0.5995, 0.4647, 0.5995, 0.4647, 0.5995, 0.4647, 0.5995, 0.4647, 0.5995, 0.4647, 0.5995, 0.4648, 0.5995, 0.4648, 0.5995, 0.4647, 0.5986, 0.4648, 0.5986, 0.4648, 0.5986, 0.4648, 0.5986, 0.4648, 0.5986, 0.4647, 0.5986, 0.4647, 0.5986, 0.4647, 0.5986, 0.4647, 0.5986, 0.4648, 0.5986, 0.4647, 0.5986, 0.4647, 0.5986, 0.4648, 0.5497, 0.2943, 0.5497, 0.2943, 0.5497, 0.2943, 0.5497, 0.2943, 0.5495, 0.2943, 0.5494, 0.2943, 0.549, 0.2944, 0.5499, 0.2944, 0.5496, 0.2943, 0.5495, 0.2943, 0.5499, 0.2944, 0.5499, 0.2944, 0.5497, 0.2943, 0.5496, 0.2943, 0.5499, 0.2944, 0.5499, 0.2944, 0.5497, 0.2943, 0.5497, 0.2943, 0.5499, 0.2944, 0.5498, 0.2944, 0.5497, 0.2943, 0.5497, 0.2943, 0.5498, 0.2944, 0.5498, 0.2944, 0.5496, 0.2943, 0.5497, 0.2943, 0.5498, 0.2944, 0.5498, 0.2944, 0.5495, 0.2942, 0.5496, 0.2943, 0.5498, 0.2944, 0.5497, 0.2944, 0.5495, 0.2942, 0.5495, 0.2942, 0.5497, 0.2944, 0.549, 0.2939, 0.5492, 0.2942, 0.5492, 0.2942, 0.549, 0.2939, 0.549, 0.2939, 0.5492, 0.2943, 0.5492, 0.2942, 0.549, 0.2939, 0.5492, 0.2944, 0.5492, 0.2943, 0.5492, 0.2943, 0.5492, 0.2944, 0.5491, 0.2944, 0.5492, 0.2943, 0.5492, 0.2943, 0.5491, 0.2944, 0.5491, 0.2944, 0.5492, 0.2943, 0.5492, 0.2943, 0.5491, 0.2944, 0.5491, 0.2944, 0.5492, 0.2943, 0.5492, 0.2943, 0.5491, 0.2944, 0.549, 0.2944, 0.5492, 0.2943, 0.5492, 0.2943, 0.549, 0.2944, 0.549, 0.2944, 0.5494, 0.2943, 0.5492, 0.2943, 0.549, 0.2944, 0.549, 0.2944, 0.5495, 0.2943, 0.5496, 0.2943, 0.5499, 0.2944, 0.55, 0.2944, 0.5496, 0.2943, 0.5497, 0.2943, 0.5499, 0.2944, 0.5499, 0.2944, 0.5497, 0.2943, 0.5497, 0.2943, 0.5499, 0.2944, 0.5499, 0.2944, 0.5497, 0.2943, 0.5497, 0.2943, 0.5498, 0.2944, 0.5499, 0.2944, 0.5497, 0.2943, 0.5496, 0.2943, 0.5498, 0.2944, 0.5498, 0.2944, 0.5496, 0.2943, 0.5496, 0.2943, 0.5498, 0.2944, 0.5498, 0.2944, 0.5496, 0.2943, 0.5495, 0.2942, 0.549, 0.2939, 0.5498, 0.2944, 0.5495, 0.2942, 0.5495, 0.2942, 0.549, 0.2939, 0.549, 0.2939, 0.5492, 0.2942, 0.5492, 0.2942, 0.5492, 0.2944, 0.549, 0.2939, 0.5492, 0.2942, 0.5492, 0.2943, 0.5492, 0.2944, 0.5492, 0.2944, 0.5492, 0.2943, 0.5492, 0.2943, 0.5491, 0.2944, 0.5492, 0.2944, 0.5492, 0.2943, 0.5492, 0.2943, 0.5491, 0.2944, 0.5491, 0.2944, 0.5492, 0.2943, 0.5492, 0.2943, 0.5491, 0.2944, 0.5491, 0.2944, 0.5492, 0.2943, 0.5493, 0.2943, 0.549, 0.2944, 0.5491, 0.2944, 0.5493, 0.2943, 0.5494, 0.2943, 0.549, 0.2944, 0.549, 0.2944, 0.5494, 0.2943, 0.5495, 0.2943, 0.55, 0.2944, 0.549, 0.2944, 0.5495, 0.2943, 0.5496, 0.2943, 0.5497, 0.2943, 0.5497, 0.2943, 0.5497, 0.2943, 0.5496, 0.2943, 0.5495, 0.2942, 0.5495, 0.2942, 0.5495, 0.2942, 0.5496, 0.2943, 0.5496, 0.2943, 0.5497, 0.2943, 0.5497, 0.2943, 0.5497, 0.2943, 0.5496, 0.2943, 0.5495, 0.2943, 0.5494, 0.2943, 0.5493, 0.2943, 0.5492, 0.2943, 0.5492, 0.2943, 0.5492, 0.2943, 0.5492, 0.2943, 0.5492, 0.2942, 0.5492, 0.2942, 0.5492, 0.2942, 0.5492, 0.2943, 0.5492, 0.2943, 0.5492, 0.2943, 0.5492, 0.2943, 0.5492, 0.2943, 0.5492, 0.2943, 0.5494, 0.2943, 0.5494, 0.2943, 0.5493, 0.2943, 0.5493, 0.2943, 0.5494, 0.2943, 0.5497, 0.2943, 0.5496, 0.2943, 0.5496, 0.2943, 0.5497, 0.2943, 0.5497, 0.2943, 0.5497, 0.2943, 0.5497, 0.2943, 0.5497, 0.2943, 0.5495, 0.2943, 0.5494, 0.2943, 0.5494, 0.2943, 0.5495, 0.2943, 0.5497, 0.2943, 0.5497, 0.2943, 0.5497, 0.2943, 0.5497, 0.2943, 0.5497, 0.2943, 0.5496, 0.2943, 0.5496, 0.2943, 0.5497, 0.2943, 0.5497, 0.2943, 0.5497, 0.2943, 0.5497, 0.2943, 0.5497, 0.2943, 0.5496, 0.2943, 0.5495, 0.2942, 0.5495, 0.2942, 0.5496, 0.2943, 0.5496, 0.2943, 0.5497, 0.2943, 0.5497, 0.2943, 0.5496, 0.2943, 0.5495, 0.2942, 0.5495, 0.2942, 0.5495, 0.2942, 0.5495, 0.2942, 0.5496, 0.2943, 0.5496, 0.2943, 0.5496, 0.2943, 0.5496, 0.2943, 0.5492, 0.2942, 0.5492, 0.2942, 0.5492, 0.2942, 0.5492, 0.2942, 0.5495, 0.2942, 0.5496, 0.2943, 0.5496, 0.2943, 0.5495, 0.2942, 0.5492, 0.2942, 0.5492, 0.2943, 0.5492, 0.2943, 0.5492, 0.2942, 0.5495, 0.2942, 0.5495, 0.2942, 0.5495, 0.2942, 0.5495, 0.2942, 0.5492, 0.2943, 0.5492, 0.2943, 0.5492, 0.2943, 0.5492, 0.2943, 0.5492, 0.2942, 0.5492, 0.2942, 0.5492, 0.2942, 0.5492, 0.2942, 0.5492, 0.2943, 0.5492, 0.2943, 0.5492, 0.2943, 0.5492, 0.2943, 0.5492, 0.2943, 0.5492, 0.2942, 0.5492, 0.2942, 0.5492, 0.2943, 0.5492, 0.2943, 0.5492, 0.2943, 0.5492, 0.2943, 0.5492, 0.2943, 0.5492, 0.2943, 0.5492, 0.2943, 0.5492, 0.2943, 0.5492, 0.2943, 0.5492, 0.2943, 0.5492, 0.2943, 0.5492, 0.2943, 0.5492, 0.2943, 0.5494, 0.2943, 0.5495, 0.2943, 0.5495, 0.2943, 0.5494, 0.2943, 0.5492, 0.2943, 0.5492, 0.2943, 0.5492, 0.2943, 0.5492, 0.2943, 0.5492, 0.2943, 0.5492, 0.2943, 0.5492, 0.2943, 0.5492, 0.2943, 0.5495, 0.2943, 0.5496, 0.2943, 0.5496, 0.2943, 0.5495, 0.2943, 0.5492, 0.2943, 0.5492, 0.2943, 0.5492, 0.2943, 0.5492, 0.2943, 0.5492, 0.2943, 0.5494, 0.2943, 0.5494, 0.2943, 0.5492, 0.2943, 0.5496, 0.2943, 0.5497, 0.2943, 0.5497, 0.2943, 0.5496, 0.2943, 0.5493, 0.2943, 0.5492, 0.2943, 0.5492, 0.2943, 0.5493, 0.2943, 0.5496, 0.2943, 0.5495, 0.2943, 0.5495, 0.2943, 0.5496, 0.2943, 0.3506, 0.3205, 0.3505, 0.3205, 0.3505, 0.3205, 0.3506, 0.3205, 0.3515, 0.3205, 0.3515, 0.3204, 0.3515, 0.3204, 0.3515, 0.3205, 0.3515, 0.3204, 0.3515, 0.3205, 0.3515, 0.3205, 0.3515, 0.3204, 0.3506, 0.3204, 0.3506, 0.3205, 0.3505, 0.3205, 0.3505, 0.3204, 0.3515, 0.3204, 0.3515, 0.3204, 0.3515, 0.3204, 0.3515, 0.3204, 0.3506, 0.3204, 0.3506, 0.3205, 0.3506, 0.3205, 0.3506, 0.3204, 0.3505, 0.3204, 0.3506, 0.3204, 0.3506, 0.3204, 0.3505, 0.3204, 0.3515, 0.3205, 0.3515, 0.3205, 0.3515, 0.3205, 0.3515, 0.3205, 0.3515, 0.3204, 0.3515, 0.3204, 0.3515, 0.3205, 0.3515, 0.3205, 0.3506, 0.3204, 0.3505, 0.3204, 0.3505, 0.3205, 0.3506, 0.3205, 0.3515, 0.3204, 0.3515, 0.3204, 0.3515, 0.3204, 0.3515, 0.3204, 0.3506, 0.3204, 0.3506, 0.3204, 0.3506, 0.3205, 0.3506, 0.3205, 0.3505, 0.3204, 0.3505, 0.3204, 0.3506, 0.3204, 0.3506, 0.3204, 0.3515, 0.3205, 0.3515, 0.3205, 0.3515, 0.3205, 0.3515, 0.3205, 0.3019, 0.4413, 0.3019, 0.4413, 0.3019, 0.4413, 0.3019, 0.4413, 0.3011, 0.4413, 0.3011, 0.4413, 0.3011, 0.4413, 0.3011, 0.4413, 0.3018, 0.4413, 0.3018, 0.4413, 0.3018, 0.4413, 0.3018, 0.4413, 0.3011, 0.4413, 0.301, 0.4413, 0.301, 0.4413, 0.3011, 0.4413, 0.3017, 0.4413, 0.3017, 0.4413, 0.3017, 0.4413, 0.3017, 0.4413, 0.3009, 0.4413, 0.301, 0.4413, 0.301, 0.4413, 0.3009, 0.4413, 0.3012, 0.4413, 0.3012, 0.4413, 0.3012, 0.4413, 0.3012, 0.4413, 0.3018, 0.4413, 0.3019, 0.4413, 0.3019, 0.4413, 0.3018, 0.4413, 0.3018, 0.4413, 0.3018, 0.4413, 0.3018, 0.4413, 0.3018, 0.4413, 0.3011, 0.4413, 0.3011, 0.4413, 0.3011, 0.4413, 0.3011, 0.4413, 0.301, 0.4413, 0.301, 0.4413, 0.301, 0.4413, 0.301, 0.4413, 0.3019, 0.4413, 0.3019, 0.4413, 0.3019, 0.4413, 0.3019, 0.4413, 0.3017, 0.4413, 0.3017, 0.4413, 0.3017, 0.4413, 0.3017, 0.4413, 0.3012, 0.4413, 0.3011, 0.4413, 0.3011, 0.4413, 0.3012, 0.4413, 0.3018, 0.4413, 0.3018, 0.4413, 0.3018, 0.4413, 0.3018, 0.4413, 0.3018, 0.4413, 0.3017, 0.4413, 0.3017, 0.4413, 0.3018, 0.4413, 0.301, 0.4413, 0.3011, 0.4413, 0.3011, 0.4413, 0.301, 0.4413, 0.301, 0.4413, 0.301, 0.4413, 0.301, 0.4413, 0.301, 0.4413, 0.3019, 0.4413, 0.3019, 0.4413, 0.3019, 0.4413, 0.3019, 0.4413, 0.3012, 0.4413, 0.3012, 0.4413, 0.3012, 0.4413, 0.3012, 0.4413, 0.3011, 0.4413, 0.3011, 0.4413, 0.3011, 0.4413, 0.3011, 0.4413, 0.3018, 0.4413, 0.3018, 0.4413, 0.3018, 0.4413, 0.3018, 0.4413, 0.3019, 0.4413, 0.3019, 0.4413, 0.3019, 0.4413, 0.3019, 0.4413, 0.3017, 0.4413, 0.3017, 0.4413, 0.3017, 0.4413, 0.3017, 0.4413, 0.301, 0.4413, 0.301, 0.4413, 0.301, 0.4413, 0.301, 0.4413, 0.301, 0.4413, 0.3009, 0.4413, 0.3009, 0.4413, 0.301, 0.4413, 0.3019, 0.4413, 0.3018, 0.4413, 0.3018, 0.4413, 0.3019, 0.4413, 0.3011, 0.4413, 0.3012, 0.4413, 0.3012, 0.4413, 0.3011, 0.4413, 0.3011, 0.4413, 0.3011, 0.4413, 0.3011, 0.4413, 0.3011, 0.4413, 0.3017, 0.4413, 0.3018, 0.4413, 0.3018, 0.4413, 0.3017, 0.4413])
me_cylinder_001.materials.append(mat_texturematerial)
me_cylinder_001.use_remesh_fix_poles = True
me_cylinder_001.use_remesh_preserve_attributes = False
me_cylinder_001.use_mirror_vertex_groups = False
me_cylinder_001.update()

# ---- objects
ob_cylinder = bpy.data.objects.new('Cylinder', me_cylinder_001)

# ---- transforms, parenting, visibility, modifiers, constraints
ob_cylinder.location = (0.0, 0.0, 1.973)
ob_cylinder.lineart.crease_threshold = 0.0

# ---- collection membership
col_collection.objects.link(ob_cylinder)

# ---- scene / render settings (as saved in the file)
scene.frame_start = 1; scene.frame_end = 250; scene.frame_set(1)
scene.render.engine = 'BLENDER_EEVEE_NEXT'
scene.cycles.use_denoising = False
scene.cycles.samples = 128
scene.cycles.sampling_pattern = 'TABULATED_SOBOL'
scene.cycles.use_adaptive_sampling = False
scene.cycles.use_light_tree = False
scene.view_settings.view_transform = 'Filmic'
bpy.context.view_layer.update()

# ---- added for rendering (the .blend has no active camera and no usable light): camera, sun
cam_auto = bpy.data.cameras.new('AutoCamera')
cam_auto.lens = 50.0
cam_auto.sensor_width = 36.0
cam_auto.clip_end = 1000.0
ob_auto_camera = bpy.data.objects.new('AutoCamera', cam_auto)
scene.collection.objects.link(ob_auto_camera)
ob_auto_camera.location = (4.00329, -4.80395, 5.08651)
ob_auto_camera.rotation_euler = (1.09748, -7.21219e-08, 0.694738)
scene.camera = ob_auto_camera
light_auto_sun = bpy.data.lights.new('AutoSun', 'SUN')
light_auto_sun.energy = 3.0
light_auto_sun.angle = 0.0523599
ob_auto_sun = bpy.data.objects.new('AutoSun', light_auto_sun)
scene.collection.objects.link(ob_auto_sun)
ob_auto_sun.rotation_euler = (0.872665, 0.174533, 0.523599)
bpy.context.view_layer.update()
